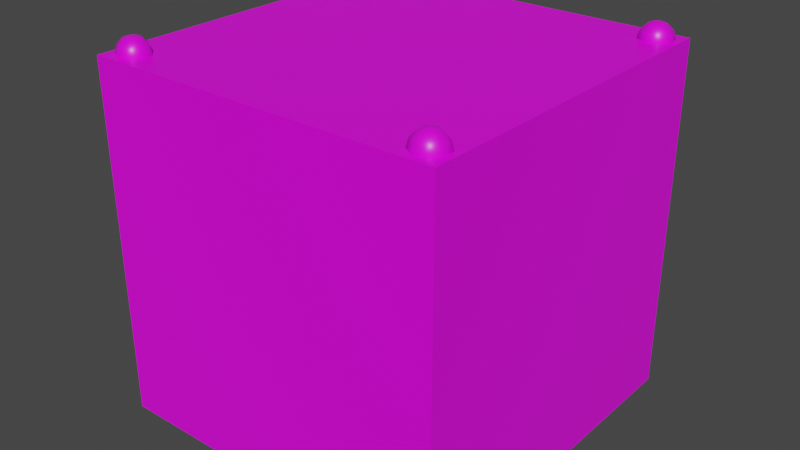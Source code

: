 # Source: rainbow_cyan.blend  (saved by Blender 4.2.66; exported with 4.5.12 LTS)
import bpy
from mathutils import Matrix  # noqa: F401  (used for matrix-valued properties, if any)

bpy.ops.wm.read_factory_settings(use_empty=True)
scene = bpy.context.scene
scene.name = 'Scene'

# ---- collections
col_collection = bpy.data.collections.new('Collection'); scene.collection.children.link(col_collection)

# ---- images (referenced by path relative to the original .blend; pixels are not part of the script)
import os
ASSET_DIR = os.environ.get("B2B_ASSET_DIR", "")  # directory of the original .blend (textures are referenced by path, not embedded)
HERE = os.path.dirname(os.path.abspath(__file__))  # packed textures are extracted next to this script under _unpacked/

def load_image(name, relpath, width, height, colorspace="sRGB"):
    """Load a texture the original file referenced (path relative to the .blend, or extracted next to this script)."""
    p = next((c for c in (os.path.join(HERE, relpath), os.path.join(ASSET_DIR, relpath)) if relpath and os.path.exists(c)), "")
    if p:
        img = bpy.data.images.load(p, check_existing=True)
        img.name = name
    else:  # same state as the original file: an image datablock whose file is absent (Cycles renders it pink)
        img = bpy.data.images.new(name, width, height)
        img.source = "FILE"
        img.filepath = "//" + (relpath or name)
    img.colorspace_settings.name = colorspace
    return img
img_carry_vault_tex_png = load_image('carry_vault_tex.png', 'carry_vault_tex.png', 1024, 1024, 'sRGB')

# ---- materials (node trees are filled in below, after node groups)
mat_carry_vault_material = bpy.data.materials.new('carry_vault_material')
mat_carry_vault_material.alpha_threshold = 0.0
mat_carry_vault_material.use_transparent_shadow = False
mat_carry_vault_material.line_color = (0.0, 0.0, 0.0, 1.0)

# ---- material node trees
mat_carry_vault_material.use_nodes = True; mat_carry_vault_material.node_tree.nodes.clear()
_N = mat_carry_vault_material.node_tree.nodes; _L = mat_carry_vault_material.node_tree.links
n0 = _N.new('ShaderNodeOutputMaterial'); n0.name = 'Material Output'; n0.location = (300, 300)
n1 = _N.new('ShaderNodeBsdfPrincipled'); n1.name = 'Principled BSDF'; n1.location = (10, 300)
n1.distribution = 'GGX'
n1.subsurface_method = 'RANDOM_WALK_SKIN'
n1.inputs[2].default_value = 0.4
n1.inputs[3].default_value = 1.45
n1.inputs[27].default_value = (0.0, 0.0, 0.0, 1.0)
n1.inputs[28].default_value = 1.0
n2 = _N.new('ShaderNodeTexImage'); n2.name = '画像テクスチャ'; n2.location = (-280, 280)
n2.image = img_carry_vault_tex_png
_L.new(n1.outputs[0], n0.inputs[0])
_L.new(n2.outputs[0], n1.inputs[0])
n0.is_active_output = True

# ---- world
world_world = bpy.data.worlds.new('World'); scene.world = world_world
world_world.use_nodes = True; world_world.node_tree.nodes.clear()
_N = world_world.node_tree.nodes; _L = world_world.node_tree.links
n0 = _N.new('ShaderNodeOutputWorld'); n0.name = 'World Output'; n0.location = (300, 300)
n1 = _N.new('ShaderNodeBackground'); n1.name = 'Background'; n1.location = (10, 300)
n1.inputs[0].default_value = (0.05088, 0.05088, 0.05088, 1.0)
_L.new(n1.outputs[0], n0.inputs[0])
n0.is_active_output = True
world_world.color = (0.05088, 0.05088, 0.05088)
world_world.use_sun_shadow = False
world_world.sun_shadow_jitter_overblur = 0.0

# ---- meshes
me_cube = bpy.data.meshes.new('Cube')
me_cube.from_pydata([(1.0, 1.0, 0.0), (1.0, 1.0, -2.0), (0.88, 0.9274, 0.07976), (0.88, 0.962, 0.0451), (0.88, 0.9747, -0.002255), (0.88, 0.962, -0.04961), (0.88, 0.9274, -0.08428), (0.921, 0.9037, 0.07976), (0.951, 0.921, 0.0451), (0.962, 0.9274, -0.002255), (0.951, 0.921, -0.04961), (0.921, 0.9037, -0.08428), (0.921, 0.8563, 0.07976), (0.951, 0.839, 0.0451), (0.962, 0.8326, -0.002255), (0.951, 0.839, -0.04961), (0.921, 0.8563, -0.08428), (0.88, 0.8326, 0.07976), (0.88, 0.798, 0.0451), (0.88, 0.7853, -0.002255), (0.88, 0.798, -0.04961), (0.88, 0.8326, -0.08428), (0.88, 0.88, -0.09696), (0.88, 0.88, 0.09245), (0.839, 0.8563, 0.07976), (0.809, 0.839, 0.0451), (0.798, 0.8326, -0.002255), (0.809, 0.839, -0.04961), (0.839, 0.8563, -0.08428), (0.0, 0.0, -2.0), (0.0, 0.0, 0.0), (0.839, 0.9037, 0.07976), (0.809, 0.921, 0.0451), (0.798, 0.9274, -0.002255), (0.809, 0.921, -0.04961), (0.839, 0.9037, -0.08428), (0.0, 1.0, 0.0), (0.0, 1.0, -2.0), (1.0, 0.0, -2.0), (1.0, 0.0, 0.0), (-1.0, 1.0, 0.0), (-1.0, 1.0, -2.0), (-0.88, 0.9274, 0.07976), (-0.88, 0.962, 0.0451), (-0.88, 0.9747, -0.002255), (-0.88, 0.962, -0.04961), (-0.88, 0.9274, -0.08428), (-0.921, 0.9037, 0.07976), (-0.951, 0.921, 0.0451), (-0.962, 0.9274, -0.002255), (-0.951, 0.921, -0.04961), (-0.921, 0.9037, -0.08428), (-0.921, 0.8563, 0.07976), (-0.951, 0.839, 0.0451), (-0.962, 0.8326, -0.002255), (-0.951, 0.839, -0.04961), (-0.921, 0.8563, -0.08428), (-0.88, 0.8326, 0.07976), (-0.88, 0.798, 0.0451), (-0.88, 0.7853, -0.002255), (-0.88, 0.798, -0.04961), (-0.88, 0.8326, -0.08428), (-0.88, 0.88, -0.09696), (-0.88, 0.88, 0.09245), (-0.839, 0.8563, 0.07976), (-0.809, 0.839, 0.0451), (-0.798, 0.8326, -0.002255), (-0.809, 0.839, -0.04961), (-0.839, 0.8563, -0.08428), (-0.839, 0.9037, 0.07976), (-0.809, 0.921, 0.0451), (-0.798, 0.9274, -0.002255), (-0.809, 0.921, -0.04961), (-0.839, 0.9037, -0.08428), (-1.0, 0.0, -2.0), (-1.0, 0.0, 0.0), (1.0, -1.0, 0.0), (1.0, -1.0, -2.0), (0.88, -0.9274, 0.07976), (0.88, -0.962, 0.0451), (0.88, -0.9747, -0.002255), (0.88, -0.962, -0.04961), (0.88, -0.9274, -0.08428), (0.921, -0.9037, 0.07976), (0.951, -0.921, 0.0451), (0.962, -0.9274, -0.002255), (0.951, -0.921, -0.04961), (0.921, -0.9037, -0.08428), (0.921, -0.8563, 0.07976), (0.951, -0.839, 0.0451), (0.962, -0.8326, -0.002255), (0.951, -0.839, -0.04961), (0.921, -0.8563, -0.08428), (0.88, -0.8326, 0.07976), (0.88, -0.798, 0.0451), (0.88, -0.7853, -0.002255), (0.88, -0.798, -0.04961), (0.88, -0.8326, -0.08428), (0.88, -0.88, -0.09696), (0.88, -0.88, 0.09245), (0.839, -0.8563, 0.07976), (0.809, -0.839, 0.0451), (0.798, -0.8326, -0.002255), (0.809, -0.839, -0.04961), (0.839, -0.8563, -0.08428), (0.839, -0.9037, 0.07976), (0.809, -0.921, 0.0451), (0.798, -0.9274, -0.002255), (0.809, -0.921, -0.04961), (0.839, -0.9037, -0.08428), (0.0, -1.0, 0.0), (0.0, -1.0, -2.0), (-1.0, -1.0, 0.0), (-1.0, -1.0, -2.0), (-0.88, -0.9274, 0.07976), (-0.88, -0.962, 0.0451), (-0.88, -0.9747, -0.002255), (-0.88, -0.962, -0.04961), (-0.88, -0.9274, -0.08428), (-0.921, -0.9037, 0.07976), (-0.951, -0.921, 0.0451), (-0.962, -0.9274, -0.002255), (-0.951, -0.921, -0.04961), (-0.921, -0.9037, -0.08428), (-0.921, -0.8563, 0.07976), (-0.951, -0.839, 0.0451), (-0.962, -0.8326, -0.002255), (-0.951, -0.839, -0.04961), (-0.921, -0.8563, -0.08428), (-0.88, -0.8326, 0.07976), (-0.88, -0.798, 0.0451), (-0.88, -0.7853, -0.002255), (-0.88, -0.798, -0.04961), (-0.88, -0.8326, -0.08428), (-0.88, -0.88, -0.09696), (-0.88, -0.88, 0.09245), (-0.839, -0.8563, 0.07976), (-0.809, -0.839, 0.0451), (-0.798, -0.8326, -0.002255), (-0.809, -0.839, -0.04961), (-0.839, -0.8563, -0.08428), (-0.839, -0.9037, 0.07976), (-0.809, -0.921, 0.0451), (-0.798, -0.9274, -0.002255), (-0.809, -0.921, -0.04961), (-0.839, -0.9037, -0.08428)], [], [(37, 36, 0, 1), (3, 2, 7, 8), (6, 5, 10, 11), (4, 3, 8, 9), (2, 23, 7), (22, 6, 11), (5, 4, 9, 10), (11, 10, 15, 16), (9, 8, 13, 14), (7, 23, 12), (22, 11, 16), (10, 9, 14, 15), (8, 7, 12, 13), (16, 15, 20, 21), (14, 13, 18, 19), (12, 23, 17), (22, 16, 21), (15, 14, 19, 20), (13, 12, 17, 18), (19, 18, 25, 26), (17, 23, 24), (22, 21, 28), (20, 19, 26, 27), (18, 17, 24, 25), (21, 20, 27, 28), (24, 23, 31), (22, 28, 35), (27, 26, 33, 34), (25, 24, 31, 32), (28, 27, 34, 35), (26, 25, 32, 33), (22, 35, 6), (34, 33, 4, 5), (32, 31, 2, 3), (35, 34, 5, 6), (33, 32, 3, 4), (31, 23, 2), (1, 0, 39, 38), (37, 1, 38, 29), (0, 36, 30, 39), (37, 41, 40, 36), (43, 48, 47, 42), (46, 51, 50, 45), (44, 49, 48, 43), (42, 47, 63), (62, 51, 46), (45, 50, 49, 44), (51, 56, 55, 50), (49, 54, 53, 48), (47, 52, 63), (62, 56, 51), (50, 55, 54, 49), (48, 53, 52, 47), (56, 61, 60, 55), (54, 59, 58, 53), (52, 57, 63), (62, 61, 56), (55, 60, 59, 54), (53, 58, 57, 52), (59, 66, 65, 58), (57, 64, 63), (62, 68, 61), (60, 67, 66, 59), (58, 65, 64, 57), (61, 68, 67, 60), (64, 69, 63), (62, 73, 68), (67, 72, 71, 66), (65, 70, 69, 64), (68, 73, 72, 67), (66, 71, 70, 65), (62, 46, 73), (72, 45, 44, 71), (70, 43, 42, 69), (73, 46, 45, 72), (71, 44, 43, 70), (69, 42, 63), (41, 74, 75, 40), (37, 29, 74, 41), (40, 75, 30, 36), (111, 77, 76, 110), (79, 84, 83, 78), (82, 87, 86, 81), (80, 85, 84, 79), (78, 83, 99), (98, 87, 82), (81, 86, 85, 80), (87, 92, 91, 86), (85, 90, 89, 84), (83, 88, 99), (98, 92, 87), (86, 91, 90, 85), (84, 89, 88, 83), (92, 97, 96, 91), (90, 95, 94, 89), (88, 93, 99), (98, 97, 92), (91, 96, 95, 90), (89, 94, 93, 88), (95, 102, 101, 94), (93, 100, 99), (98, 104, 97), (96, 103, 102, 95), (94, 101, 100, 93), (97, 104, 103, 96), (100, 105, 99), (98, 109, 104), (103, 108, 107, 102), (101, 106, 105, 100), (104, 109, 108, 103), (102, 107, 106, 101), (98, 82, 109), (108, 81, 80, 107), (106, 79, 78, 105), (109, 82, 81, 108), (107, 80, 79, 106), (105, 78, 99), (77, 38, 39, 76), (111, 29, 38, 77), (76, 39, 30, 110), (111, 110, 112, 113), (115, 114, 119, 120), (118, 117, 122, 123), (116, 115, 120, 121), (114, 135, 119), (134, 118, 123), (117, 116, 121, 122), (123, 122, 127, 128), (121, 120, 125, 126), (119, 135, 124), (134, 123, 128), (122, 121, 126, 127), (120, 119, 124, 125), (128, 127, 132, 133), (126, 125, 130, 131), (124, 135, 129), (134, 128, 133), (127, 126, 131, 132), (125, 124, 129, 130), (131, 130, 137, 138), (129, 135, 136), (134, 133, 140), (132, 131, 138, 139), (130, 129, 136, 137), (133, 132, 139, 140), (136, 135, 141), (134, 140, 145), (139, 138, 143, 144), (137, 136, 141, 142), (140, 139, 144, 145), (138, 137, 142, 143), (134, 145, 118), (144, 143, 116, 117), (142, 141, 114, 115), (145, 144, 117, 118), (143, 142, 115, 116), (141, 135, 114), (113, 112, 75, 74), (111, 113, 74, 29), (112, 110, 30, 75)])
me_cube.polygons.foreach_set('use_smooth', [True] * 160)
_k = set([(0, 1), (0, 36), (0, 39), (1, 37), (1, 38), (36, 40), (37, 41), (38, 77), (39, 76), (40, 41), (40, 75), (41, 74), (74, 113), (75, 112), (76, 77), (76, 110), (77, 111), (110, 112), (111, 113), (112, 113)])
me_cube.attributes.new('sharp_edge', 'BOOLEAN', 'EDGE').data.foreach_set('value', [ (min(e.vertices), max(e.vertices)) in _k for e in me_cube.edges])
_uv = me_cube.uv_layers.new(name='UVMap')
_uv.uv.foreach_set('vector', [0.1559, 0.4776, 0.1463, 0.4776, 0.1463, 0.4728, 0.1559, 0.4728, 0.1512, 0.7764, 0.15, 0.7773, 0.148, 0.7761, 0.149, 0.7734, 0.1551, 0.7768, 0.1536, 0.7762, 0.1549, 0.7723, 0.1573, 0.775, 0.1524, 0.7761, 0.1512, 0.7764, 0.149, 0.7734, 0.1517, 0.7718, 0.15, 0.7773, 0.1484, 0.7797, 0.148, 0.7761, 0.157, 0.7791, 0.1551, 0.7768, 0.1573, 0.775, 0.1536, 0.7762, 0.1524, 0.7761, 0.1517, 0.7718, 0.1549, 0.7723, 0.1573, 0.7826, 0.1563, 0.7852, 0.1542, 0.7823, 0.1553, 0.7814, 0.1537, 0.7868, 0.1505, 0.7863, 0.1518, 0.7825, 0.153, 0.7826, 0.1482, 0.7837, 0.1484, 0.7797, 0.1503, 0.7819, 0.157, 0.7791, 0.1573, 0.7826, 0.1553, 0.7814, 0.1563, 0.7852, 0.1537, 0.7868, 0.153, 0.7826, 0.1542, 0.7823, 0.1505, 0.7863, 0.1482, 0.7837, 0.1503, 0.7819, 0.1518, 0.7825, 0.1553, 0.7814, 0.1542, 0.7823, 0.1536, 0.7806, 0.1546, 0.7803, 0.153, 0.7826, 0.1518, 0.7825, 0.152, 0.7807, 0.1528, 0.7807, 0.1503, 0.7819, 0.1484, 0.7797, 0.1509, 0.7806, 0.157, 0.7791, 0.1553, 0.7814, 0.1546, 0.7803, 0.1542, 0.7823, 0.153, 0.7826, 0.1528, 0.7807, 0.1536, 0.7806, 0.1518, 0.7825, 0.1503, 0.7819, 0.1509, 0.7806, 0.152, 0.7807, 0.1528, 0.7807, 0.152, 0.7807, 0.1519, 0.7794, 0.1527, 0.7794, 0.1509, 0.7806, 0.1484, 0.7797, 0.151, 0.7795, 0.157, 0.7791, 0.1546, 0.7803, 0.1544, 0.7792, 0.1536, 0.7806, 0.1528, 0.7807, 0.1527, 0.7794, 0.1534, 0.7793, 0.152, 0.7807, 0.1509, 0.7806, 0.151, 0.7795, 0.1519, 0.7794, 0.1546, 0.7803, 0.1536, 0.7806, 0.1534, 0.7793, 0.1544, 0.7792, 0.151, 0.7795, 0.1484, 0.7797, 0.1507, 0.7784, 0.157, 0.7791, 0.1544, 0.7792, 0.1545, 0.7781, 0.1534, 0.7793, 0.1527, 0.7794, 0.1526, 0.778, 0.1534, 0.778, 0.1519, 0.7794, 0.151, 0.7795, 0.1507, 0.7784, 0.1517, 0.7781, 0.1544, 0.7792, 0.1534, 0.7793, 0.1534, 0.778, 0.1545, 0.7781, 0.1527, 0.7794, 0.1519, 0.7794, 0.1517, 0.7781, 0.1526, 0.778, 0.157, 0.7791, 0.1545, 0.7781, 0.1551, 0.7768, 0.1534, 0.778, 0.1526, 0.778, 0.1524, 0.7761, 0.1536, 0.7762, 0.1517, 0.7781, 0.1507, 0.7784, 0.15, 0.7773, 0.1512, 0.7764, 0.1545, 0.7781, 0.1534, 0.778, 0.1536, 0.7762, 0.1551, 0.7768, 0.1526, 0.778, 0.1517, 0.7781, 0.1512, 0.7764, 0.1524, 0.7761, 0.1507, 0.7784, 0.1484, 0.7797, 0.15, 0.7773, 0.1559, 0.4728, 0.1463, 0.4728, 0.1463, 0.468, 0.1559, 0.468, 0.1606, 0.4728, 0.1559, 0.4728, 0.1559, 0.468, 0.1606, 0.468, 0.1463, 0.4728, 0.1415, 0.4728, 0.1415, 0.468, 0.1463, 0.468, 0.1559, 0.4776, 0.1559, 0.4824, 0.1463, 0.4824, 0.1463, 0.4776, 0.1423, 0.7762, 0.1426, 0.778, 0.1415, 0.7781, 0.1409, 0.7768, 0.1459, 0.7772, 0.1452, 0.7784, 0.1442, 0.778, 0.1448, 0.7764, 0.1436, 0.7761, 0.1434, 0.7779, 0.1426, 0.778, 0.1423, 0.7762, 0.1409, 0.7768, 0.1415, 0.7781, 0.1389, 0.7791, 0.1476, 0.7796, 0.1452, 0.7784, 0.1459, 0.7772, 0.1448, 0.7764, 0.1442, 0.778, 0.1434, 0.7779, 0.1436, 0.7761, 0.1452, 0.7784, 0.145, 0.7794, 0.1441, 0.7794, 0.1442, 0.778, 0.1434, 0.7779, 0.1433, 0.7793, 0.1426, 0.7793, 0.1426, 0.778, 0.1415, 0.7781, 0.1416, 0.7792, 0.1389, 0.7791, 0.1476, 0.7796, 0.145, 0.7794, 0.1452, 0.7784, 0.1442, 0.778, 0.1441, 0.7794, 0.1433, 0.7793, 0.1434, 0.7779, 0.1426, 0.778, 0.1426, 0.7793, 0.1416, 0.7792, 0.1415, 0.7781, 0.145, 0.7794, 0.1451, 0.7805, 0.1441, 0.7807, 0.1441, 0.7794, 0.1433, 0.7793, 0.1432, 0.7807, 0.1424, 0.7806, 0.1426, 0.7793, 0.1416, 0.7792, 0.1414, 0.7803, 0.1389, 0.7791, 0.1476, 0.7796, 0.1451, 0.7805, 0.145, 0.7794, 0.1441, 0.7794, 0.1441, 0.7807, 0.1432, 0.7807, 0.1433, 0.7793, 0.1426, 0.7793, 0.1424, 0.7806, 0.1414, 0.7803, 0.1416, 0.7792, 0.1432, 0.7807, 0.1431, 0.7826, 0.1419, 0.7823, 0.1424, 0.7806, 0.1414, 0.7803, 0.1407, 0.7815, 0.1389, 0.7791, 0.1476, 0.7796, 0.1457, 0.7818, 0.1451, 0.7805, 0.1441, 0.7807, 0.1443, 0.7825, 0.1431, 0.7826, 0.1432, 0.7807, 0.1424, 0.7806, 0.1419, 0.7823, 0.1407, 0.7815, 0.1414, 0.7803, 0.1451, 0.7805, 0.1457, 0.7818, 0.1443, 0.7825, 0.1441, 0.7807, 0.1407, 0.7815, 0.1385, 0.7828, 0.1389, 0.7791, 0.1476, 0.7796, 0.1479, 0.7835, 0.1457, 0.7818, 0.1443, 0.7825, 0.1457, 0.7861, 0.1426, 0.7867, 0.1431, 0.7826, 0.1419, 0.7823, 0.1401, 0.7853, 0.1385, 0.7828, 0.1407, 0.7815, 0.1457, 0.7818, 0.1479, 0.7835, 0.1457, 0.7861, 0.1443, 0.7825, 0.1431, 0.7826, 0.1426, 0.7867, 0.1401, 0.7853, 0.1419, 0.7823, 0.1476, 0.7796, 0.1459, 0.7772, 0.1479, 0.7761, 0.1469, 0.7734, 0.1448, 0.7764, 0.1436, 0.7761, 0.1443, 0.7718, 0.1411, 0.7723, 0.1423, 0.7762, 0.1409, 0.7768, 0.1386, 0.775, 0.1479, 0.7761, 0.1459, 0.7772, 0.1448, 0.7764, 0.1469, 0.7734, 0.1443, 0.7718, 0.1436, 0.7761, 0.1423, 0.7762, 0.1411, 0.7723, 0.1386, 0.775, 0.1409, 0.7768, 0.1389, 0.7791, 0.1654, 0.4728, 0.1654, 0.468, 0.175, 0.468, 0.175, 0.4728, 0.1606, 0.4728, 0.1606, 0.468, 0.1654, 0.468, 0.1654, 0.4728, 0.1367, 0.4728, 0.1367, 0.468, 0.1415, 0.468, 0.1415, 0.4728, 0.1559, 0.4585, 0.1559, 0.4632, 0.1463, 0.4632, 0.1463, 0.4585, 0.1611, 0.7805, 0.1605, 0.7822, 0.1594, 0.7813, 0.1601, 0.7802, 0.1639, 0.7805, 0.1645, 0.7818, 0.163, 0.7824, 0.1628, 0.7806, 0.1619, 0.7806, 0.1617, 0.7825, 0.1605, 0.7822, 0.1611, 0.7805, 0.1601, 0.7802, 0.1594, 0.7813, 0.1577, 0.7789, 0.1664, 0.7795, 0.1645, 0.7818, 0.1639, 0.7805, 0.1628, 0.7806, 0.163, 0.7824, 0.1617, 0.7825, 0.1619, 0.7806, 0.1645, 0.7818, 0.1667, 0.7836, 0.1642, 0.7863, 0.163, 0.7824, 0.1617, 0.7825, 0.161, 0.7868, 0.1584, 0.7852, 0.1605, 0.7822, 0.1594, 0.7813, 0.1574, 0.7825, 0.1577, 0.7789, 0.1664, 0.7795, 0.1667, 0.7836, 0.1645, 0.7818, 0.163, 0.7824, 0.1642, 0.7863, 0.161, 0.7868, 0.1617, 0.7825, 0.1605, 0.7822, 0.1584, 0.7852, 0.1574, 0.7825, 0.1594, 0.7813, 0.1667, 0.776, 0.1647, 0.7772, 0.1635, 0.7763, 0.1656, 0.7734, 0.163, 0.7718, 0.1624, 0.776, 0.1611, 0.7761, 0.1599, 0.7723, 0.1575, 0.7749, 0.1597, 0.7767, 0.1577, 0.7789, 0.1664, 0.7795, 0.1647, 0.7772, 0.1667, 0.776, 0.1656, 0.7734, 0.1635, 0.7763, 0.1624, 0.776, 0.163, 0.7718, 0.1599, 0.7723, 0.1611, 0.7761, 0.1597, 0.7767, 0.1575, 0.7749, 0.1624, 0.776, 0.1622, 0.7779, 0.1613, 0.7779, 0.1611, 0.7761, 0.1597, 0.7767, 0.1603, 0.778, 0.1577, 0.7789, 0.1664, 0.7795, 0.164, 0.7783, 0.1647, 0.7772, 0.1635, 0.7763, 0.163, 0.778, 0.1622, 0.7779, 0.1624, 0.776, 0.1611, 0.7761, 0.1613, 0.7779, 0.1603, 0.778, 0.1597, 0.7767, 0.1647, 0.7772, 0.164, 0.7783, 0.163, 0.778, 0.1635, 0.7763, 0.1603, 0.778, 0.1603, 0.7791, 0.1577, 0.7789, 0.1664, 0.7795, 0.1637, 0.7794, 0.164, 0.7783, 0.163, 0.778, 0.1628, 0.7793, 0.1621, 0.7792, 0.1622, 0.7779, 0.1613, 0.7779, 0.1613, 0.7792, 0.1603, 0.7791, 0.1603, 0.778, 0.164, 0.7783, 0.1637, 0.7794, 0.1628, 0.7793, 0.163, 0.778, 0.1622, 0.7779, 0.1621, 0.7792, 0.1613, 0.7792, 0.1613, 0.7779, 0.1664, 0.7795, 0.1639, 0.7805, 0.1637, 0.7794, 0.1628, 0.7793, 0.1628, 0.7806, 0.1619, 0.7806, 0.1621, 0.7792, 0.1613, 0.7792, 0.1611, 0.7805, 0.1601, 0.7802, 0.1603, 0.7791, 0.1637, 0.7794, 0.1639, 0.7805, 0.1628, 0.7806, 0.1628, 0.7793, 0.1621, 0.7792, 0.1619, 0.7806, 0.1611, 0.7805, 0.1613, 0.7792, 0.1603, 0.7791, 0.1601, 0.7802, 0.1577, 0.7789, 0.1559, 0.4632, 0.1559, 0.468, 0.1463, 0.468, 0.1463, 0.4632, 0.1606, 0.4632, 0.1606, 0.468, 0.1559, 0.468, 0.1559, 0.4632, 0.1463, 0.4632, 0.1463, 0.468, 0.1415, 0.468, 0.1415, 0.4632, 0.1559, 0.4585, 0.1463, 0.4585, 0.1463, 0.4537, 0.1559, 0.4537, 0.1706, 0.7806, 0.1695, 0.7804, 0.1696, 0.7794, 0.1706, 0.7793, 0.1732, 0.7802, 0.1722, 0.7805, 0.172, 0.7792, 0.173, 0.7791, 0.1714, 0.7806, 0.1706, 0.7806, 0.1706, 0.7793, 0.1713, 0.7792, 0.1695, 0.7804, 0.1671, 0.7795, 0.1696, 0.7794, 0.1756, 0.779, 0.1732, 0.7802, 0.173, 0.7791, 0.1722, 0.7805, 0.1714, 0.7806, 0.1713, 0.7792, 0.172, 0.7792, 0.173, 0.7791, 0.172, 0.7792, 0.172, 0.7779, 0.1731, 0.778, 0.1713, 0.7792, 0.1706, 0.7793, 0.1704, 0.778, 0.1712, 0.7779, 0.1696, 0.7794, 0.1671, 0.7795, 0.1694, 0.7783, 0.1756, 0.779, 0.173, 0.7791, 0.1731, 0.778, 0.172, 0.7792, 0.1713, 0.7792, 0.1712, 0.7779, 0.172, 0.7779, 0.1706, 0.7793, 0.1696, 0.7794, 0.1694, 0.7783, 0.1704, 0.778, 0.1731, 0.778, 0.172, 0.7779, 0.1723, 0.7761, 0.1737, 0.7768, 0.1712, 0.7779, 0.1704, 0.778, 0.1698, 0.7763, 0.171, 0.776, 0.1694, 0.7783, 0.1671, 0.7795, 0.1687, 0.7772, 0.1756, 0.779, 0.1731, 0.778, 0.1737, 0.7768, 0.172, 0.7779, 0.1712, 0.7779, 0.171, 0.776, 0.1723, 0.7761, 0.1704, 0.778, 0.1694, 0.7783, 0.1687, 0.7772, 0.1698, 0.7763, 0.171, 0.776, 0.1698, 0.7763, 0.1678, 0.7734, 0.1703, 0.7718, 0.1687, 0.7772, 0.1671, 0.7795, 0.1667, 0.776, 0.1756, 0.779, 0.1737, 0.7768, 0.1759, 0.7749, 0.1723, 0.7761, 0.171, 0.776, 0.1703, 0.7718, 0.1735, 0.7723, 0.1698, 0.7763, 0.1687, 0.7772, 0.1667, 0.776, 0.1678, 0.7734, 0.1737, 0.7768, 0.1723, 0.7761, 0.1735, 0.7723, 0.1759, 0.7749, 0.1669, 0.7833, 0.1671, 0.7795, 0.1689, 0.7817, 0.1756, 0.779, 0.1759, 0.7826, 0.1739, 0.7814, 0.1748, 0.7854, 0.172, 0.7869, 0.1715, 0.7825, 0.1727, 0.7822, 0.1686, 0.7863, 0.1669, 0.7833, 0.1689, 0.7817, 0.1703, 0.7823, 0.1759, 0.7826, 0.1748, 0.7854, 0.1727, 0.7822, 0.1739, 0.7814, 0.172, 0.7869, 0.1686, 0.7863, 0.1703, 0.7823, 0.1715, 0.7825, 0.1756, 0.779, 0.1739, 0.7814, 0.1732, 0.7802, 0.1727, 0.7822, 0.1715, 0.7825, 0.1714, 0.7806, 0.1722, 0.7805, 0.1703, 0.7823, 0.1689, 0.7817, 0.1695, 0.7804, 0.1706, 0.7806, 0.1739, 0.7814, 0.1727, 0.7822, 0.1722, 0.7805, 0.1732, 0.7802, 0.1715, 0.7825, 0.1703, 0.7823, 0.1706, 0.7806, 0.1714, 0.7806, 0.1689, 0.7817, 0.1671, 0.7795, 0.1695, 0.7804, 0.1654, 0.4632, 0.175, 0.4632, 0.175, 0.468, 0.1654, 0.468, 0.1606, 0.4632, 0.1654, 0.4632, 0.1654, 0.468, 0.1606, 0.468, 0.1367, 0.4632, 0.1415, 0.4632, 0.1415, 0.468, 0.1367, 0.468])
me_cube.materials.append(mat_carry_vault_material)
me_cube.use_mirror_vertex_groups = False
me_cube.update()

# ---- objects
ob_mesh = bpy.data.objects.new('Mesh', me_cube)

# ---- transforms, parenting, visibility, modifiers, constraints
ob_mesh.location = (0.0, 0.0, 0.0)
ob_mesh.scale = (0.5, 0.5, 0.5)
ob_mesh.lock_rotations_4d = False
ob_mesh.empty_display_type = 'ARROWS'
ob_mesh.lineart.crease_threshold = 0.0

# ---- collection membership
col_collection.objects.link(ob_mesh)

# ---- scene / render settings (as saved in the file)
scene.frame_start = 1; scene.frame_end = 250; scene.frame_set(1)
scene.render.engine = 'BLENDER_EEVEE_NEXT'
scene.cycles.sampling_pattern = 'TABULATED_SOBOL'
scene.cycles.use_light_tree = False
scene.view_settings.view_transform = 'Filmic'
bpy.context.view_layer.update()

# ---- added for rendering (the .blend has no active camera and no usable light): camera, sun
cam_auto = bpy.data.cameras.new('AutoCamera')
cam_auto.lens = 50.0
cam_auto.sensor_width = 36.0
cam_auto.clip_end = 1000.0
ob_auto_camera = bpy.data.objects.new('AutoCamera', cam_auto)
scene.collection.objects.link(ob_auto_camera)
ob_auto_camera.location = (1.6276, -1.95312, 0.825197)
ob_auto_camera.rotation_euler = (1.09748, -7.21219e-08, 0.694738)
scene.camera = ob_auto_camera
light_auto_sun = bpy.data.lights.new('AutoSun', 'SUN')
light_auto_sun.energy = 3.0
light_auto_sun.angle = 0.0523599
ob_auto_sun = bpy.data.objects.new('AutoSun', light_auto_sun)
scene.collection.objects.link(ob_auto_sun)
ob_auto_sun.rotation_euler = (0.872665, 0.174533, 0.523599)
bpy.context.view_layer.update()
